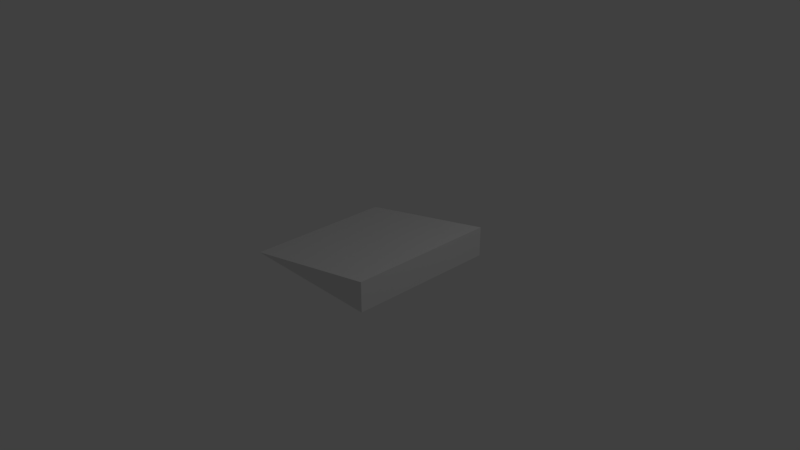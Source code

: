 # Source: ramp-blender.blend  (saved by Blender 2.79.0; exported with 4.5.12 LTS)
import bpy
from mathutils import Matrix  # noqa: F401  (used for matrix-valued properties, if any)

bpy.ops.wm.read_factory_settings(use_empty=True)
scene = bpy.context.scene
scene.name = 'Scene'

# ---- collections
col_collection_1 = bpy.data.collections.new('Collection 1'); scene.collection.children.link(col_collection_1)

# ---- materials (node trees are filled in below, after node groups)
mat_material_001 = bpy.data.materials.new('Material.001')
mat_material_001.alpha_threshold = 0.0
mat_material_001.use_transparent_shadow = False
mat_material_001.line_color = (0.0, 0.0, 0.0, 1.0)

# ---- material node trees
mat_material_001.use_nodes = True; mat_material_001.node_tree.nodes.clear()
_N = mat_material_001.node_tree.nodes; _L = mat_material_001.node_tree.links
n0 = _N.new('ShaderNodeOutputMaterial'); n0.name = 'Material Output'; n0.location = (300, 300)
n1 = _N.new('ShaderNodeBsdfPrincipled'); n1.name = 'Principled BSDF'; n1.location = (10, 300)
n1.distribution = 'GGX'
n1.subsurface_method = 'BURLEY'
n1.inputs[2].default_value = 0.4
n1.inputs[3].default_value = 1.45
_L.new(n1.outputs[0], n0.inputs[0])
n0.is_active_output = True

# ---- world
world_world = bpy.data.worlds.new('World'); scene.world = world_world
world_world.color = (0.05088, 0.05088, 0.05088)
world_world.use_sun_shadow = False
world_world.sun_shadow_jitter_overblur = 0.0
world_world.cycles.sampling_method = 'MANUAL'

# ---- cameras
cam_camera = bpy.data.cameras.new('Camera')
cam_camera.clip_end = 100.0
cam_camera.lens = 35.0
cam_camera.sensor_width = 32.0
cam_camera.sensor_height = 18.0
cam_camera.ortho_scale = 7.314
cam_camera.dof.focus_distance = 0.0
cam_camera.dof.aperture_fstop = 128.0

# ---- lights
light_lamp = bpy.data.lights.new('Lamp', 'POINT')
light_lamp.transmission_factor = 0.0
light_lamp.cutoff_distance = 30.0
light_lamp.energy = 100.0
light_lamp.shadow_buffer_clip_start = 1.001
light_lamp.shadow_soft_size = 0.1
light_lamp.shadow_maximum_resolution = 0.006
light_lamp.use_absolute_resolution = True

# ---- meshes
me_cube_001 = bpy.data.meshes.new('Cube.001')
me_cube_001.from_pydata([(1.0, 1.0, 0.4), (1.0, 1.0, 0.0), (1.0, -1.0, 0.4), (1.0, -1.0, 0.0), (-1.0, 1.0, 0.0), (-1.0, -1.0, 0.0)], [], [(3, 2, 5), (4, 1, 3, 5), (1, 0, 2, 3), (4, 0, 1), (5, 2, 0, 4)])
_uv = me_cube_001.uv_layers.new(name='UVMap')
_uv.uv.foreach_set('vector', [0.375, 0.75, 0.625, 0.75, 0.375, 1.0, 0.125, 0.5, 0.375, 0.5, 0.375, 0.75, 0.125, 0.75, 0.375, 0.5, 0.625, 0.5, 0.625, 0.75, 0.375, 0.75, 0.375, 0.25, 0.625, 0.5, 0.375, 0.5, 0.375, 0.0, 0.625, 0.75, 0.625, 0.5, 0.375, 0.25])
me_cube_001.materials.append(mat_material_001)
me_cube_001.use_remesh_preserve_volume = False
me_cube_001.use_remesh_preserve_attributes = False
me_cube_001.use_mirror_vertex_groups = False
me_cube_001.update()

# ---- objects
ob_lamp = bpy.data.objects.new('Lamp', light_lamp)
ob_camera = bpy.data.objects.new('Camera', cam_camera)
ob_cube_001 = bpy.data.objects.new('Cube.001', me_cube_001)

# ---- transforms, parenting, visibility, modifiers, constraints
ob_lamp.location = (4.076, 1.005, 5.904)
ob_lamp.rotation_euler = (0.6503, 0.05522, 1.866)
ob_lamp.lock_rotations_4d = False
ob_lamp.empty_display_type = 'ARROWS'
ob_lamp.color = (0.0, 0.0, 0.0, 0.0)
ob_lamp.lineart.crease_threshold = 0.0
ob_camera.location = (7.481, -6.508, 5.344)
ob_camera.rotation_euler = (1.109, 0.0, 0.8149)
ob_camera.lock_rotations_4d = False
ob_camera.empty_display_type = 'ARROWS'
ob_camera.color = (0.0, 0.0, 0.0, 0.0)
ob_camera.display_type = 'WIRE'
ob_camera.lineart.crease_threshold = 0.0
ob_cube_001.location = (0.0, 0.0, 0.0)
ob_cube_001.lock_rotations_4d = False
ob_cube_001.empty_display_type = 'ARROWS'
ob_cube_001.lineart.crease_threshold = 0.0

# ---- collection membership
col_collection_1.objects.link(ob_lamp)
col_collection_1.objects.link(ob_camera)
col_collection_1.objects.link(ob_cube_001)

# ---- scene / render settings (as saved in the file)
scene.camera = ob_camera
scene.frame_start = 1; scene.frame_end = 250; scene.frame_set(1)
scene.render.engine = 'BLENDER_EEVEE_NEXT'
scene.render.resolution_percentage = 50
scene.render.dither_intensity = 0.0
scene.cycles.use_denoising = False
scene.cycles.samples = 128
scene.cycles.sampling_pattern = 'TABULATED_SOBOL'
scene.cycles.use_adaptive_sampling = False
scene.cycles.use_light_tree = False
scene.cycles.blur_glossy = 0.0
scene.cycles.sample_clamp_indirect = 0.0
scene.view_settings.view_transform = 'Standard'
bpy.context.view_layer.update()

